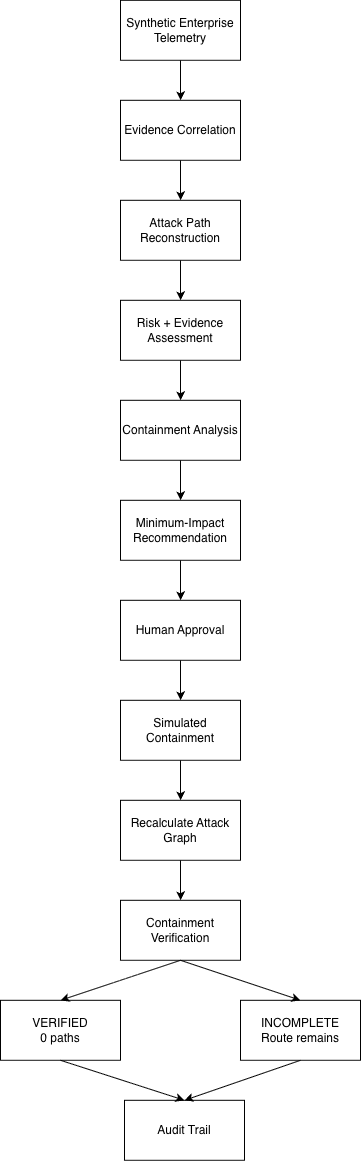

The diagram above was exported from draw.io. Its source (the exported page's mxGraphModel, read from the mxfile embedded in the PNG):
<mxGraphModel dx="838" dy="549" grid="0" gridSize="10" guides="1" tooltips="1" connect="1" arrows="1" fold="1" page="1" pageScale="1" pageWidth="850" pageHeight="1100" background="light-dark(#FFFFFF,#121212)" math="0" shadow="0">
  <root>
    <mxCell id="0" />
    <mxCell id="1" parent="0" />
    <mxCell id="WbdoFzKClrkXqW5NFNoj-1" parent="1" style="rounded=0;whiteSpace=wrap;html=1;" value="Synthetic Enterprise Telemetry" vertex="1">
      <mxGeometry height="60" width="120" x="320" y="40" as="geometry" />
    </mxCell>
    <mxCell id="WbdoFzKClrkXqW5NFNoj-2" parent="1" style="rounded=0;whiteSpace=wrap;html=1;" value="&lt;meta charset=&quot;utf-8&quot;&gt;Evidence Correlation" vertex="1">
      <mxGeometry height="60" width="120" x="320" y="140" as="geometry" />
    </mxCell>
    <mxCell id="WbdoFzKClrkXqW5NFNoj-3" parent="1" style="rounded=0;whiteSpace=wrap;html=1;" value="&lt;meta charset=&quot;utf-8&quot;&gt;Containment Analysis" vertex="1">
      <mxGeometry height="60" width="120" x="320" y="440" as="geometry" />
    </mxCell>
    <mxCell id="WbdoFzKClrkXqW5NFNoj-4" parent="1" style="rounded=0;whiteSpace=wrap;html=1;" value="&lt;meta charset=&quot;utf-8&quot;&gt;Containment Verification" vertex="1">
      <mxGeometry height="60" width="120" x="320" y="940" as="geometry" />
    </mxCell>
    <mxCell id="WbdoFzKClrkXqW5NFNoj-5" parent="1" style="rounded=0;whiteSpace=wrap;html=1;" value="&lt;meta charset=&quot;utf-8&quot;&gt;Recalculate Attack Graph" vertex="1">
      <mxGeometry height="60" width="120" x="320" y="840" as="geometry" />
    </mxCell>
    <mxCell id="WbdoFzKClrkXqW5NFNoj-6" parent="1" style="rounded=0;whiteSpace=wrap;html=1;" value="&lt;meta charset=&quot;utf-8&quot;&gt;Simulated Containment" vertex="1">
      <mxGeometry height="60" width="120" x="320" y="740" as="geometry" />
    </mxCell>
    <mxCell id="WbdoFzKClrkXqW5NFNoj-7" parent="1" style="rounded=0;whiteSpace=wrap;html=1;" value="&lt;meta charset=&quot;utf-8&quot;&gt;Human Approval" vertex="1">
      <mxGeometry height="60" width="120" x="320" y="640" as="geometry" />
    </mxCell>
    <mxCell id="WbdoFzKClrkXqW5NFNoj-8" parent="1" style="rounded=0;whiteSpace=wrap;html=1;" value="&lt;meta charset=&quot;utf-8&quot;&gt;Minimum-Impact Recommendation" vertex="1">
      <mxGeometry height="60" width="120" x="320" y="540" as="geometry" />
    </mxCell>
    <mxCell id="WbdoFzKClrkXqW5NFNoj-9" parent="1" style="rounded=0;whiteSpace=wrap;html=1;" value="&lt;meta charset=&quot;utf-8&quot;&gt;Risk + Evidence Assessment" vertex="1">
      <mxGeometry height="60" width="120" x="320" y="340" as="geometry" />
    </mxCell>
    <mxCell id="WbdoFzKClrkXqW5NFNoj-10" parent="1" style="rounded=0;whiteSpace=wrap;html=1;" value="&lt;meta charset=&quot;utf-8&quot;&gt;Attack Path Reconstruction" vertex="1">
      <mxGeometry height="60" width="120" x="320" y="240" as="geometry" />
    </mxCell>
    <mxCell id="WbdoFzKClrkXqW5NFNoj-11" parent="1" style="rounded=0;whiteSpace=wrap;html=1;" value="INCOMPLETE&lt;br&gt;Route remains" vertex="1">
      <mxGeometry height="60" width="120" x="440" y="1040" as="geometry" />
    </mxCell>
    <mxCell id="WbdoFzKClrkXqW5NFNoj-12" parent="1" style="rounded=0;whiteSpace=wrap;html=1;" value="VERIFIED&lt;br&gt;0 paths" vertex="1">
      <mxGeometry height="60" width="120" x="200" y="1040" as="geometry" />
    </mxCell>
    <mxCell id="WbdoFzKClrkXqW5NFNoj-13" parent="1" style="rounded=0;whiteSpace=wrap;html=1;" value="&lt;meta charset=&quot;utf-8&quot;&gt;Audit Trail" vertex="1">
      <mxGeometry height="60" width="120" x="324" y="1140" as="geometry" />
    </mxCell>
    <mxCell id="WbdoFzKClrkXqW5NFNoj-16" edge="1" parent="1" source="WbdoFzKClrkXqW5NFNoj-5" style="endArrow=classic;html=1;rounded=0;exitX=0.5;exitY=1;exitDx=0;exitDy=0;entryX=0.5;entryY=0;entryDx=0;entryDy=0;" target="WbdoFzKClrkXqW5NFNoj-4" value="">
      <mxGeometry height="50" relative="1" width="50" as="geometry">
        <mxPoint x="340" y="1020" as="sourcePoint" />
        <mxPoint x="390" y="970" as="targetPoint" />
      </mxGeometry>
    </mxCell>
    <mxCell id="WbdoFzKClrkXqW5NFNoj-17" edge="1" parent="1" source="WbdoFzKClrkXqW5NFNoj-10" style="endArrow=classic;html=1;rounded=0;exitX=0.5;exitY=1;exitDx=0;exitDy=0;entryX=0.5;entryY=0;entryDx=0;entryDy=0;" target="WbdoFzKClrkXqW5NFNoj-9" value="">
      <mxGeometry height="50" relative="1" width="50" as="geometry">
        <mxPoint x="420" y="320" as="sourcePoint" />
        <mxPoint x="470" y="270" as="targetPoint" />
      </mxGeometry>
    </mxCell>
    <mxCell id="WbdoFzKClrkXqW5NFNoj-18" edge="1" parent="1" source="WbdoFzKClrkXqW5NFNoj-2" style="endArrow=classic;html=1;rounded=0;entryX=0.5;entryY=0;entryDx=0;entryDy=0;exitX=0.5;exitY=1;exitDx=0;exitDy=0;" target="WbdoFzKClrkXqW5NFNoj-10" value="">
      <mxGeometry height="50" relative="1" width="50" as="geometry">
        <mxPoint x="380" y="190" as="sourcePoint" />
        <mxPoint x="470" y="270" as="targetPoint" />
      </mxGeometry>
    </mxCell>
    <mxCell id="WbdoFzKClrkXqW5NFNoj-19" edge="1" parent="1" source="WbdoFzKClrkXqW5NFNoj-1" style="endArrow=classic;html=1;rounded=0;exitX=0.5;exitY=1;exitDx=0;exitDy=0;entryX=0.5;entryY=0;entryDx=0;entryDy=0;" target="WbdoFzKClrkXqW5NFNoj-2" value="">
      <mxGeometry height="50" relative="1" width="50" as="geometry">
        <mxPoint x="420" y="320" as="sourcePoint" />
        <mxPoint x="470" y="270" as="targetPoint" />
      </mxGeometry>
    </mxCell>
    <mxCell id="WbdoFzKClrkXqW5NFNoj-25" edge="1" parent="1" source="WbdoFzKClrkXqW5NFNoj-9" style="endArrow=classic;html=1;rounded=0;exitX=0.5;exitY=1;exitDx=0;exitDy=0;entryX=0.5;entryY=0;entryDx=0;entryDy=0;" target="WbdoFzKClrkXqW5NFNoj-3" value="">
      <mxGeometry height="50" relative="1" width="50" as="geometry">
        <mxPoint x="420" y="320" as="sourcePoint" />
        <mxPoint x="380" y="430" as="targetPoint" />
      </mxGeometry>
    </mxCell>
    <mxCell id="WbdoFzKClrkXqW5NFNoj-27" edge="1" parent="1" source="WbdoFzKClrkXqW5NFNoj-3" style="endArrow=classic;html=1;rounded=0;exitX=0.5;exitY=1;exitDx=0;exitDy=0;entryX=0.5;entryY=0;entryDx=0;entryDy=0;" target="WbdoFzKClrkXqW5NFNoj-8" value="">
      <mxGeometry height="50" relative="1" width="50" as="geometry">
        <mxPoint x="370" y="490" as="sourcePoint" />
        <mxPoint x="370" y="530" as="targetPoint" />
      </mxGeometry>
    </mxCell>
    <mxCell id="WbdoFzKClrkXqW5NFNoj-28" edge="1" parent="1" source="WbdoFzKClrkXqW5NFNoj-8" style="endArrow=classic;html=1;rounded=0;exitX=0.5;exitY=1;exitDx=0;exitDy=0;entryX=0.5;entryY=0;entryDx=0;entryDy=0;" target="WbdoFzKClrkXqW5NFNoj-7" value="">
      <mxGeometry height="50" relative="1" width="50" as="geometry">
        <mxPoint x="370" y="630" as="sourcePoint" />
        <mxPoint x="420" y="580" as="targetPoint" />
      </mxGeometry>
    </mxCell>
    <mxCell id="WbdoFzKClrkXqW5NFNoj-29" edge="1" parent="1" source="WbdoFzKClrkXqW5NFNoj-7" style="endArrow=classic;html=1;rounded=0;exitX=0.5;exitY=1;exitDx=0;exitDy=0;entryX=0.5;entryY=0;entryDx=0;entryDy=0;" target="WbdoFzKClrkXqW5NFNoj-6" value="">
      <mxGeometry height="50" relative="1" width="50" as="geometry">
        <mxPoint x="370" y="770" as="sourcePoint" />
        <mxPoint x="420" y="720" as="targetPoint" />
      </mxGeometry>
    </mxCell>
    <mxCell id="WbdoFzKClrkXqW5NFNoj-30" edge="1" parent="1" source="WbdoFzKClrkXqW5NFNoj-6" style="endArrow=classic;html=1;rounded=0;exitX=0.5;exitY=1;exitDx=0;exitDy=0;entryX=0.5;entryY=0;entryDx=0;entryDy=0;" target="WbdoFzKClrkXqW5NFNoj-5" value="">
      <mxGeometry height="50" relative="1" width="50" as="geometry">
        <mxPoint x="370" y="850" as="sourcePoint" />
        <mxPoint x="420" y="800" as="targetPoint" />
      </mxGeometry>
    </mxCell>
    <mxCell id="WbdoFzKClrkXqW5NFNoj-31" edge="1" parent="1" source="WbdoFzKClrkXqW5NFNoj-4" style="endArrow=classic;html=1;rounded=0;exitX=0.5;exitY=1;exitDx=0;exitDy=0;entryX=0.5;entryY=0;entryDx=0;entryDy=0;" target="WbdoFzKClrkXqW5NFNoj-12" value="">
      <mxGeometry height="50" relative="1" width="50" as="geometry">
        <mxPoint x="360" y="1000" as="sourcePoint" />
        <mxPoint x="410" y="950" as="targetPoint" />
      </mxGeometry>
    </mxCell>
    <mxCell id="WbdoFzKClrkXqW5NFNoj-32" edge="1" parent="1" source="WbdoFzKClrkXqW5NFNoj-4" style="endArrow=classic;html=1;rounded=0;exitX=0.5;exitY=1;exitDx=0;exitDy=0;entryX=0.5;entryY=0;entryDx=0;entryDy=0;" target="WbdoFzKClrkXqW5NFNoj-11" value="">
      <mxGeometry height="50" relative="1" width="50" as="geometry">
        <mxPoint x="360" y="1000" as="sourcePoint" />
        <mxPoint x="410" y="950" as="targetPoint" />
      </mxGeometry>
    </mxCell>
    <mxCell id="WbdoFzKClrkXqW5NFNoj-33" edge="1" parent="1" source="WbdoFzKClrkXqW5NFNoj-12" style="endArrow=classic;html=1;rounded=0;exitX=0.5;exitY=1;exitDx=0;exitDy=0;entryX=0.5;entryY=0;entryDx=0;entryDy=0;" target="WbdoFzKClrkXqW5NFNoj-13" value="">
      <mxGeometry height="50" relative="1" width="50" as="geometry">
        <mxPoint x="350" y="1120" as="sourcePoint" />
        <mxPoint x="400" y="1070" as="targetPoint" />
      </mxGeometry>
    </mxCell>
    <mxCell id="WbdoFzKClrkXqW5NFNoj-34" edge="1" parent="1" source="WbdoFzKClrkXqW5NFNoj-11" style="endArrow=classic;html=1;rounded=0;exitX=0.5;exitY=1;exitDx=0;exitDy=0;entryX=0.5;entryY=0;entryDx=0;entryDy=0;" target="WbdoFzKClrkXqW5NFNoj-13" value="">
      <mxGeometry height="50" relative="1" width="50" as="geometry">
        <mxPoint x="373" y="1297" as="sourcePoint" />
        <mxPoint x="423" y="1247" as="targetPoint" />
      </mxGeometry>
    </mxCell>
  </root>
</mxGraphModel>